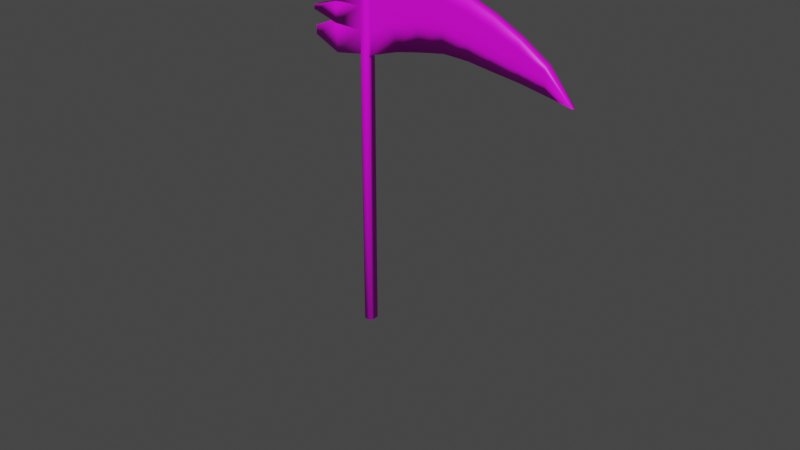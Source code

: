 # Source: HozPersonaje1.blend  (saved by Blender 3.6.11; exported with 4.5.12 LTS)
import bpy
from mathutils import Matrix  # noqa: F401  (used for matrix-valued properties, if any)

bpy.ops.wm.read_factory_settings(use_empty=True)
scene = bpy.context.scene
scene.name = 'Scene'

# ---- collections
col_collection = bpy.data.collections.new('Collection'); scene.collection.children.link(col_collection)
col_wea_tomi = bpy.data.collections.new('wea tomi'); scene.collection.children.link(col_wea_tomi)

# ---- images (referenced by path relative to the original .blend; pixels are not part of the script)
import os
ASSET_DIR = os.environ.get("B2B_ASSET_DIR", "")  # directory of the original .blend (textures are referenced by path, not embedded)
HERE = os.path.dirname(os.path.abspath(__file__))  # packed textures are extracted next to this script under _unpacked/

def load_image(name, relpath, width, height, colorspace="sRGB"):
    """Load a texture the original file referenced (path relative to the .blend, or extracted next to this script)."""
    p = next((c for c in (os.path.join(HERE, relpath), os.path.join(ASSET_DIR, relpath)) if relpath and os.path.exists(c)), "")
    if p:
        img = bpy.data.images.load(p, check_existing=True)
        img.name = name
    else:  # same state as the original file: an image datablock whose file is absent (Cycles renders it pink)
        img = bpy.data.images.new(name, width, height)
        img.source = "FILE"
        img.filepath = "//" + (relpath or name)
    img.colorspace_settings.name = colorspace
    return img
img_untitled = load_image('Untitled', '', 1920, 1920, 'sRGB')

# ---- materials (node trees are filled in below, after node groups)
mat_material = bpy.data.materials.new('Material')
mat_material.alpha_threshold = 0.0
mat_material.use_transparent_shadow = False
mat_material.roughness = 0.5
mat_material.line_color = (0.0, 0.0, 0.0, 1.0)
mat_arma_tx = bpy.data.materials.new('arma_Tx')
mat_arma_tx.use_transparent_shadow = False

# ---- material node trees
mat_material.use_nodes = True; mat_material.node_tree.nodes.clear()
_N = mat_material.node_tree.nodes; _L = mat_material.node_tree.links
n0 = _N.new('ShaderNodeOutputMaterial'); n0.name = 'Material Output'; n0.location = (300, 300)
n1 = _N.new('ShaderNodeBsdfPrincipled'); n1.name = 'Principled BSDF'; n1.location = (10, 300)
n1.distribution = 'GGX'
n1.subsurface_method = 'RANDOM_WALK_SKIN'
n1.inputs[3].default_value = 1.45
n1.inputs[27].default_value = (0.0, 0.0, 0.0, 1.0)
n1.inputs[28].default_value = 1.0
_L.new(n1.outputs[0], n0.inputs[0])
n0.is_active_output = True
mat_arma_tx.use_nodes = True; mat_arma_tx.node_tree.nodes.clear()
_N = mat_arma_tx.node_tree.nodes; _L = mat_arma_tx.node_tree.links
n0 = _N.new('ShaderNodeBsdfPrincipled'); n0.name = 'Principled BSDF'; n0.location = (10, 300)
n0.inputs[3].default_value = 1.45
n0.inputs[27].default_value = (0.0, 0.0, 0.0, 1.0)
n1 = _N.new('ShaderNodeOutputMaterial'); n1.name = 'Material Output'; n1.location = (300, 300)
n2 = _N.new('ShaderNodeTexImage'); n2.name = 'Image Texture'; n2.location = (-280, 275)
n2.image = img_untitled
_L.new(n0.outputs[0], n1.inputs[0])
_L.new(n2.outputs[0], n0.inputs[0])
n1.is_active_output = True

# ---- world
world_world = bpy.data.worlds.new('World'); scene.world = world_world
world_world.use_nodes = True; world_world.node_tree.nodes.clear()
_N = world_world.node_tree.nodes; _L = world_world.node_tree.links
n0 = _N.new('ShaderNodeOutputWorld'); n0.name = 'World Output'; n0.location = (300, 300)
n1 = _N.new('ShaderNodeBackground'); n1.name = 'Background'; n1.location = (10, 300)
n1.inputs[0].default_value = (0.05088, 0.05088, 0.05088, 1.0)
_L.new(n1.outputs[0], n0.inputs[0])
n0.is_active_output = True
world_world.color = (0.05088, 0.05088, 0.05088)
world_world.use_sun_shadow = False
world_world.sun_shadow_jitter_overblur = 0.0

# ---- meshes
me_cube_002 = bpy.data.meshes.new('Cube.002')
me_cube_002.from_pydata([(-1.0, -1.0, -1.0), (-1.0, -1.0, 1.0), (-1.0, 1.0, -1.0), (-1.0, 1.0, 1.0), (1.0, -1.0, -1.0), (1.0, -1.0, 1.0), (1.0, 1.0, -1.0), (1.0, 1.0, 1.0)], [], [(0, 1, 3, 2), (2, 3, 7, 6), (6, 7, 5, 4), (4, 5, 1, 0), (2, 6, 4, 0), (7, 3, 1, 5)])
_uv = me_cube_002.uv_layers.new(name='UVMap')
_uv.uv.foreach_set('vector', [0.375, 0.0, 0.625, 0.0, 0.625, 0.25, 0.375, 0.25, 0.375, 0.25, 0.625, 0.25, 0.625, 0.5, 0.375, 0.5, 0.375, 0.5, 0.625, 0.5, 0.625, 0.75, 0.375, 0.75, 0.375, 0.75, 0.625, 0.75, 0.625, 1.0, 0.375, 1.0, 0.125, 0.5, 0.375, 0.5, 0.375, 0.75, 0.125, 0.75, 0.625, 0.5, 0.875, 0.5, 0.875, 0.75, 0.625, 0.75])
me_cube_002.update()
me_cube = bpy.data.meshes.new('Cube')
me_cube.from_pydata([(2.369, 0.04917, -0.084), (2.351, 0.04917, -0.1115), (2.367, -0.04917, -0.08639), (2.352, -0.04917, -0.1096), (0.4182, 0.9999, 2.001), (-0.08616, 1.0, 1.184), (0.4182, -1.0, 2.001), (-0.09187, -1.0, 1.188), (0.202, 0.9206, 1.127), (0.6685, -0.9206, 1.878), (0.202, -0.9206, 1.127), (0.6685, 0.9206, 1.878), (0.9107, -0.6929, 0.897), (1.262, 0.6929, 1.463), (0.9107, 0.6929, 0.897), (1.262, -0.6929, 1.463), (1.721, -0.4659, 0.4861), (1.92, 0.4659, 0.7663), (1.721, 0.4659, 0.4861), (1.92, -0.4659, 0.7663), (2.164, -0.2576, 0.1356), (2.25, 0.2576, 0.2349), (2.164, 0.2576, 0.1394), (2.25, -0.2576, 0.2349), (1.315, 0.5797, 0.7134), (1.609, -0.5797, 1.138), (1.315, -0.5797, 0.7134), (1.609, 0.5797, 1.119), (0.5563, 0.8067, 1.023), (0.9654, -0.8067, 1.694), (0.5563, -0.8067, 1.023), (0.9654, 0.8067, 1.694), (2.361, 0.04917, -0.1018), (0.08218, -1.0, 1.468), (2.361, -0.04917, -0.1013), (0.08788, 1.0, 1.464), (0.3623, 0.9206, 1.385), (0.3623, -0.9206, 1.385), (1.031, -0.6929, 1.09), (1.031, 0.6929, 1.09), (1.802, -0.4659, 0.5628), (1.802, 0.4659, 0.5628), (2.198, -0.2576, 0.1722), (2.198, 0.2576, 0.1722), (1.416, 0.5797, 0.8575), (1.416, -0.5797, 0.8575), (0.6969, 0.8067, 1.251), (0.6969, -0.8067, 1.251), (1.975, 0.3591, 0.3084), (2.122, -0.3591, 0.4661), (1.975, -0.3591, 0.3084), (2.122, 0.3591, 0.4661), (2.019, 0.3591, 0.3626), (2.019, -0.3591, 0.3626), (2.268, -0.1534, 0.01202), (2.32, 0.1534, 0.07545), (2.268, 0.1534, 0.01392), (2.32, -0.1534, 0.07545), (2.29, -0.1534, 0.03522), (2.29, 0.1534, 0.03522)], [], [(11, 4, 6, 9), (37, 9, 6, 33), (33, 6, 4, 35), (56, 1, 3, 54), (32, 0, 2, 34), (59, 55, 0, 32), (35, 4, 11, 36), (5, 8, 10, 7), (47, 29, 9, 37), (31, 11, 9, 29), (27, 13, 15, 25), (45, 25, 15, 38), (46, 31, 13, 39), (28, 14, 12, 30), (53, 49, 19, 40), (51, 17, 19, 49), (44, 27, 17, 41), (24, 18, 16, 26), (55, 21, 23, 57), (58, 57, 23, 42), (52, 51, 21, 43), (48, 22, 20, 50), (14, 24, 26, 12), (39, 13, 27, 44), (40, 19, 25, 45), (17, 27, 25, 19), (8, 28, 30, 10), (36, 11, 31, 46), (13, 31, 29, 15), (38, 15, 29, 47), (12, 38, 47, 30), (8, 36, 46, 28), (16, 40, 45, 26), (14, 39, 44, 24), (48, 52, 43, 22), (54, 58, 42, 20), (24, 44, 41, 18), (50, 53, 40, 16), (28, 46, 39, 14), (26, 45, 38, 12), (30, 47, 37, 10), (5, 35, 36, 8), (56, 59, 32, 1), (1, 32, 34, 3), (7, 33, 35, 5), (10, 37, 33, 7), (20, 42, 53, 50), (18, 41, 52, 48), (18, 48, 50, 16), (41, 17, 51, 52), (21, 51, 49, 23), (42, 23, 49, 53), (22, 43, 59, 56), (3, 34, 58, 54), (34, 2, 57, 58), (0, 55, 57, 2), (43, 21, 55, 59), (22, 56, 54, 20)])
_uv = me_cube.uv_layers.new(name='UVMap')
_uv.uv.foreach_set('vector', [0.8489, 0.5, 0.875, 0.5, 0.875, 0.75, 0.8489, 0.75, 0.4609, 0.9739, 0.625, 0.9739, 0.625, 1.0, 0.4609, 1.0, 0.4609, 0.0, 0.625, 0.0, 0.625, 0.25, 0.4609, 0.25, 0.3564, 0.5, 0.375, 0.5, 0.375, 0.75, 0.3564, 0.75, 0.4609, 0.5, 0.625, 0.5, 0.625, 0.75, 0.4609, 0.75, 0.4609, 0.4814, 0.625, 0.4814, 0.625, 0.5, 0.4609, 0.5, 0.4609, 0.25, 0.625, 0.25, 0.625, 0.2761, 0.4609, 0.2761, 0.125, 0.5, 0.1511, 0.5, 0.1511, 0.75, 0.125, 0.75, 0.4609, 0.9365, 0.625, 0.9365, 0.625, 0.9739, 0.4609, 0.9739, 0.8115, 0.5, 0.8489, 0.5, 0.8489, 0.75, 0.8115, 0.75, 0.7369, 0.5, 0.7741, 0.5, 0.7741, 0.75, 0.7369, 0.75, 0.4609, 0.8619, 0.625, 0.8619, 0.625, 0.8991, 0.4609, 0.8991, 0.4609, 0.3135, 0.625, 0.3135, 0.625, 0.3509, 0.4609, 0.3509, 0.1885, 0.5, 0.2259, 0.5, 0.2259, 0.75, 0.1885, 0.75, 0.4609, 0.8054, 0.625, 0.8054, 0.625, 0.8245, 0.4609, 0.8245, 0.6804, 0.5, 0.6995, 0.5, 0.6995, 0.75, 0.6804, 0.75, 0.4609, 0.3881, 0.625, 0.3881, 0.625, 0.4255, 0.4609, 0.4255, 0.2631, 0.5, 0.3005, 0.5, 0.3005, 0.75, 0.2631, 0.75, 0.6436, 0.5, 0.6623, 0.5, 0.6623, 0.75, 0.6436, 0.75, 0.4609, 0.7686, 0.625, 0.7686, 0.625, 0.7873, 0.4609, 0.7873, 0.4609, 0.4446, 0.625, 0.4446, 0.625, 0.4627, 0.4609, 0.4627, 0.3196, 0.5, 0.3377, 0.5, 0.3377, 0.75, 0.3196, 0.75, 0.2259, 0.5, 0.2631, 0.5, 0.2631, 0.75, 0.2259, 0.75, 0.4609, 0.3509, 0.625, 0.3509, 0.625, 0.3881, 0.4609, 0.3881, 0.4609, 0.8245, 0.625, 0.8245, 0.625, 0.8619, 0.4609, 0.8619, 0.6995, 0.5, 0.7369, 0.5, 0.7369, 0.75, 0.6995, 0.75, 0.1511, 0.5, 0.1885, 0.5, 0.1885, 0.75, 0.1511, 0.75, 0.4609, 0.2761, 0.625, 0.2761, 0.625, 0.3135, 0.4609, 0.3135, 0.7741, 0.5, 0.8115, 0.5, 0.8115, 0.75, 0.7741, 0.75, 0.4609, 0.8991, 0.625, 0.8991, 0.625, 0.9365, 0.4609, 0.9365, 0.375, 0.8991, 0.4609, 0.8991, 0.4609, 0.9365, 0.375, 0.9365, 0.375, 0.2761, 0.4609, 0.2761, 0.4609, 0.3135, 0.375, 0.3135, 0.375, 0.8245, 0.4609, 0.8245, 0.4609, 0.8619, 0.375, 0.8619, 0.375, 0.3509, 0.4609, 0.3509, 0.4609, 0.3881, 0.375, 0.3881, 0.375, 0.4446, 0.4609, 0.4446, 0.4609, 0.4627, 0.375, 0.4627, 0.375, 0.7686, 0.4609, 0.7686, 0.4609, 0.7873, 0.375, 0.7873, 0.375, 0.3881, 0.4609, 0.3881, 0.4609, 0.4255, 0.375, 0.4255, 0.375, 0.8054, 0.4609, 0.8054, 0.4609, 0.8245, 0.375, 0.8245, 0.375, 0.3135, 0.4609, 0.3135, 0.4609, 0.3509, 0.375, 0.3509, 0.375, 0.8619, 0.4609, 0.8619, 0.4609, 0.8991, 0.375, 0.8991, 0.375, 0.9365, 0.4609, 0.9365, 0.4609, 0.9739, 0.375, 0.9739, 0.375, 0.25, 0.4609, 0.25, 0.4609, 0.2761, 0.375, 0.2761, 0.375, 0.4814, 0.4609, 0.4814, 0.4609, 0.5, 0.375, 0.5, 0.375, 0.5, 0.4609, 0.5, 0.4609, 0.75, 0.375, 0.75, 0.375, 0.0, 0.4609, 0.0, 0.4609, 0.25, 0.375, 0.25, 0.375, 0.9739, 0.4609, 0.9739, 0.4609, 1.0, 0.375, 1.0, 0.375, 0.7873, 0.4609, 0.7873, 0.4609, 0.8054, 0.375, 0.8054, 0.375, 0.4255, 0.4609, 0.4255, 0.4609, 0.4446, 0.375, 0.4446, 0.3005, 0.5, 0.3196, 0.5, 0.3196, 0.75, 0.3005, 0.75, 0.4609, 0.4255, 0.625, 0.4255, 0.625, 0.4446, 0.4609, 0.4446, 0.6623, 0.5, 0.6804, 0.5, 0.6804, 0.75, 0.6623, 0.75, 0.4609, 0.7873, 0.625, 0.7873, 0.625, 0.8054, 0.4609, 0.8054, 0.375, 0.4627, 0.4609, 0.4627, 0.4609, 0.4814, 0.375, 0.4814, 0.375, 0.75, 0.4609, 0.75, 0.4609, 0.7686, 0.375, 0.7686, 0.4609, 0.75, 0.625, 0.75, 0.625, 0.7686, 0.4609, 0.7686, 0.625, 0.5, 0.6436, 0.5, 0.6436, 0.75, 0.625, 0.75, 0.4609, 0.4627, 0.625, 0.4627, 0.625, 0.4814, 0.4609, 0.4814, 0.3377, 0.5, 0.3564, 0.5, 0.3564, 0.75, 0.3377, 0.75])
me_cube.materials.append(mat_material)
me_cube.use_mirror_vertex_groups = False
me_cube.update()
me_cube_001 = bpy.data.meshes.new('Cube.001')
me_cube_001.from_pydata([(-0.8998, -0.1139, -1.356), (0.6571, -0.1139, 1.523), (-0.8998, 0.1139, -1.356), (0.6571, 0.1139, 1.523), (-0.5349, -0.1138, -1.781), (1.153, -0.1139, 0.9492), (-0.5409, 0.1139, -1.777), (1.153, 0.1139, 0.9492), (-0.3487, -0.1139, -0.4194), (-0.3487, 0.1139, -0.4194), (0.04859, 0.1139, -0.8387), (0.04859, -0.1138, -0.8387), (0.07717, -0.1139, 0.5803), (0.07717, 0.1139, 0.5803), (0.8852, 0.1139, 0.5122), (0.8852, -0.1139, 0.5122), (-1.769, 0.005349, -0.3462), (-1.769, -0.005349, -0.3462), (-1.741, 0.005349, -0.3022), (-1.741, -0.005349, -0.3022), (-1.356, 0.005313, 0.7116), (-1.385, 0.005313, 0.6654), (-1.385, -0.005313, 0.6654), (-1.356, -0.005313, 0.7116), (-0.7728, -0.004722, 1.536), (-0.753, -0.004722, 1.568), (-0.753, 0.004722, 1.568), (-0.7728, 0.004722, 1.536)], [], [(3, 13, 27, 26), (13, 3, 7, 14), (14, 7, 5, 15), (15, 5, 1, 12), (2, 6, 4, 0), (7, 3, 1, 5), (4, 11, 8, 0), (6, 10, 11, 4), (2, 9, 10, 6), (8, 9, 18, 19), (11, 15, 12, 8), (10, 14, 15, 11), (9, 13, 14, 10), (9, 8, 22, 21), (17, 19, 18, 16), (2, 0, 17, 16), (9, 2, 16, 18), (0, 8, 19, 17), (22, 23, 20, 21), (13, 9, 21, 20), (8, 12, 23, 22), (12, 13, 20, 23), (24, 25, 26, 27), (1, 3, 26, 25), (13, 12, 24, 27), (12, 1, 25, 24)])
_uv = me_cube_001.uv_layers.new(name='UVMap')
_uv.uv.foreach_set('vector', [0.625, 0.25, 0.5547, 0.25, 0.5547, 0.25, 0.625, 0.25, 0.5547, 0.25, 0.625, 0.25, 0.625, 0.5, 0.5547, 0.5, 0.5547, 0.5, 0.625, 0.5, 0.625, 0.75, 0.5547, 0.75, 0.5547, 0.75, 0.625, 0.75, 0.625, 1.0, 0.5547, 1.0, 0.125, 0.5, 0.375, 0.5, 0.375, 0.75, 0.125, 0.75, 0.625, 0.5, 0.875, 0.5, 0.875, 0.75, 0.625, 0.75, 0.375, 0.75, 0.4618, 0.75, 0.4618, 1.0, 0.375, 1.0, 0.375, 0.5, 0.4618, 0.5, 0.4618, 0.75, 0.375, 0.75, 0.375, 0.25, 0.4618, 0.25, 0.4618, 0.5, 0.375, 0.5, 0.4618, 0.0, 0.4618, 0.25, 0.4618, 0.25, 0.4618, 0.0, 0.4618, 0.75, 0.5547, 0.75, 0.5547, 1.0, 0.4618, 1.0, 0.4618, 0.5, 0.5547, 0.5, 0.5547, 0.75, 0.4618, 0.75, 0.4618, 0.25, 0.5547, 0.25, 0.5547, 0.5, 0.4618, 0.5, 0.4618, 0.25, 0.4618, 0.0, 0.4618, 0.0, 0.4618, 0.25, 0.375, 0.0, 0.4618, 0.0, 0.4618, 0.25, 0.375, 0.25, 0.125, 0.5, 0.125, 0.75, 0.125, 0.75, 0.125, 0.5, 0.4618, 0.25, 0.375, 0.25, 0.375, 0.25, 0.4618, 0.25, 0.375, 1.0, 0.4618, 1.0, 0.4618, 1.0, 0.375, 1.0, 0.4618, 0.0, 0.5547, 0.0, 0.5547, 0.25, 0.4618, 0.25, 0.5547, 0.25, 0.4618, 0.25, 0.4618, 0.25, 0.5547, 0.25, 0.4618, 1.0, 0.5547, 1.0, 0.5547, 1.0, 0.4618, 1.0, 0.5547, 0.0, 0.5547, 0.25, 0.5547, 0.25, 0.5547, 0.0, 0.5547, 0.0, 0.625, 0.0, 0.625, 0.25, 0.5547, 0.25, 0.875, 0.75, 0.875, 0.5, 0.875, 0.5, 0.875, 0.75, 0.5547, 0.25, 0.5547, 0.0, 0.5547, 0.0, 0.5547, 0.25, 0.5547, 1.0, 0.625, 1.0, 0.625, 1.0, 0.5547, 1.0])
me_cube_001.materials.append(mat_material)
me_cube_001.update()
me_cube_003 = bpy.data.meshes.new('Cube.003')
me_cube_003.from_pydata([(0.0, 0.185, 0.006584), (0.0, 0.185, 13.88), (0.0, -0.1695, 0.006584), (0.0, -0.1695, 13.88), (0.2171, -0.07889, 0.006584), (0.1577, -0.1695, 0.006584), (0.1577, -0.1695, 13.88), (0.2171, -0.07889, 13.88), (0.1577, 0.185, 0.006584), (0.2171, 0.09434, 0.006584), (0.2171, 0.09434, 13.88), (0.1577, 0.185, 13.88), (0.0, -0.1695, 10.27), (0.0, 0.185, 10.27), (0.2171, 0.09434, 10.27), (0.1577, 0.185, 10.27), (0.1577, -0.1695, 10.27), (0.2171, -0.07889, 10.27), (0.1577, 0.185, 13.57), (0.2171, -0.07889, 13.57), (0.0, -0.1695, 13.57), (0.0, 0.185, 13.57), (0.2171, 0.09434, 13.57), (0.1577, -0.1695, 13.57), (0.0, -7.988, 10.3), (0.0, -7.988, 10.27), (0.07823, -7.988, 10.3), (0.0, -2.205, 10.78), (0.0, -4.133, 10.9), (0.0, -6.061, 10.63), (0.0, -2.205, 13.39), (0.0, -4.133, 12.94), (0.0, -6.061, 12.04), (0.1532, -6.061, 12.04), (0.1532, -4.133, 12.94), (0.1532, -2.205, 13.39), (0.0, -1.241, 10.59), (0.1532, -1.241, 13.57), (0.0, -1.241, 13.57), (0.0, -7.024, 10.45), (0.0, -7.024, 11.4), (0.1532, -7.024, 11.4), (0.0, -5.092, 10.76), (0.0, -5.092, 12.55), (0.1532, -5.092, 12.55), (0.0, -3.169, 10.94), (0.0, -3.169, 13.16), (0.1532, -3.169, 13.16), (0.0, 0.185, 11.09), (0.2171, 0.09434, 11.09), (0.1577, -0.1695, 11.09), (0.1577, 0.185, 11.09), (0.2171, -0.07889, 11.09), (0.1532, -2.205, 11.74), (0.1532, -4.133, 11.57), (0.1532, -6.061, 11.1), (0.1532, -1.241, 11.57), (0.1532, -7.024, 10.88), (0.1532, -5.092, 11.33), (0.1532, -3.169, 11.79), (0.1577, 0.185, 11.91), (0.1577, 0.185, 12.74), (0.2171, -0.07889, 11.91), (0.2171, -0.07889, 12.74), (0.0, 0.185, 12.74), (0.0, 0.185, 11.91), (0.2171, 0.09434, 12.74), (0.2171, 0.09434, 11.91), (0.1577, -0.1695, 12.74), (0.1577, -0.1695, 11.91), (0.1532, -2.205, 12.84), (0.1532, -2.205, 12.29), (0.1532, -4.133, 12.48), (0.1532, -4.133, 12.02), (0.1532, -6.061, 11.73), (0.1532, -6.061, 11.42), (0.1532, -1.241, 12.91), (0.1532, -1.241, 12.24), (0.1532, -7.024, 11.23), (0.1532, -7.024, 11.05), (0.1532, -5.092, 12.14), (0.1532, -5.092, 11.74), (0.1532, -3.169, 12.71), (0.1532, -3.169, 12.25), (0.02992, 2.254, 13.02), (0.02992, 2.254, 13.29), (0.0, 2.254, 13.29), (0.0, 2.254, 13.02), (0.0, 1.252, 13.75), (0.06475, 1.252, 12.56), (0.06475, 1.252, 13.75), (0.0, 1.252, 12.56), (0.0, 2.254, 10.52), (0.07696, 2.254, 10.52), (0.0, 2.254, 10.84), (0.07696, 2.254, 10.84), (0.0, 1.252, 10.09), (0.1272, 1.252, 10.09), (0.1272, 1.252, 11.26), (0.0, 1.252, 11.26), (0.0, 2.254, 11.42), (0.1532, 2.254, 11.42), (0.1532, 2.254, 11.58), (0.0, 2.254, 11.58), (0.1532, 2.254, 12.24), (0.1532, 2.254, 12.42), (0.0, 2.254, 12.42), (0.0, 2.254, 12.24), (0.0, 1.266, 11.25), (0.1532, 1.266, 11.13), (0.1532, 1.266, 11.87), (0.0, 1.266, 11.75), (0.1532, 1.266, 12.73), (0.0, 1.266, 11.93), (0.1532, 1.266, 11.93), (0.0, 1.266, 12.73), (0.1573, -0.2609, 13.57), (0.0, -0.2609, 13.57), (0.1573, -0.2609, 11.13), (0.1443, -0.2609, 10.3), (0.1573, -0.2609, 11.94), (0.1573, -0.2609, 12.76)], [], [(23, 6, 3, 20), (22, 10, 7, 19), (21, 1, 11, 18), (10, 11, 1, 3, 6, 7), (14, 9, 8, 15), (16, 5, 4, 17), (0, 8, 9, 4, 5, 2), (50, 16, 17, 52), (49, 14, 15, 51), (0, 13, 15, 8), (9, 14, 17, 4), (5, 16, 12, 2), (10, 22, 18, 11), (6, 23, 19, 7), (90, 89, 84, 85), (66, 22, 19, 63), (41, 40, 24, 26), (78, 41, 26), (76, 37, 35, 70), (82, 47, 34, 72), (80, 44, 33, 74), (37, 38, 30, 35), (47, 46, 31, 34), (44, 43, 32, 33), (12, 16, 119, 36), (116, 117, 38, 37), (121, 116, 37, 76), (74, 33, 41, 78), (33, 32, 40, 41), (34, 31, 43, 44), (72, 34, 44, 80), (35, 30, 46, 47), (70, 35, 47, 82), (27, 53, 59, 45), (28, 54, 58, 42), (29, 55, 57, 39), (119, 118, 56, 36), (42, 58, 55, 29), (45, 59, 54, 28), (36, 56, 53, 27), (39, 57, 26, 25), (25, 26, 24), (14, 49, 52, 17), (97, 96, 92, 93), (67, 49, 51, 60), (69, 50, 52, 62), (23, 68, 63, 19), (68, 69, 62, 63), (22, 66, 61, 18), (66, 67, 60, 61), (53, 71, 83, 59), (71, 70, 82, 83), (54, 73, 81, 58), (73, 72, 80, 81), (55, 75, 79, 57), (75, 74, 78, 79), (118, 120, 77, 56), (120, 121, 76, 77), (58, 81, 75, 55), (81, 80, 74, 75), (59, 83, 73, 54), (83, 82, 72, 73), (56, 77, 71, 53), (77, 76, 70, 71), (49, 67, 62, 52), (67, 66, 63, 62), (110, 109, 101, 102), (114, 113, 107, 104), (87, 86, 85, 84), (89, 91, 87, 84), (88, 90, 85, 86), (21, 18, 90, 88), (61, 64, 91, 89), (18, 61, 89, 90), (92, 94, 95, 93), (98, 97, 93, 95), (99, 98, 95, 94), (48, 51, 98, 99), (51, 15, 97, 98), (15, 13, 96, 97), (100, 103, 102, 101), (111, 110, 102, 103), (109, 108, 100, 101), (107, 106, 105, 104), (112, 114, 104, 105), (115, 112, 105, 106), (57, 79, 26), (79, 78, 26), (51, 48, 108, 109), (65, 60, 110, 111), (60, 51, 109, 110), (64, 61, 112, 115), (61, 60, 114, 112), (60, 65, 113, 114), (69, 68, 121, 120), (50, 69, 120, 118), (16, 50, 118, 119), (68, 23, 116, 121), (23, 20, 117, 116)])
me_cube_003.polygons.foreach_set('use_smooth', [True] * 99)
_uv = me_cube_003.uv_layers.new(name='UVMap')
_uv.uv.foreach_set('vector', [0.05929, 0.9145, 0.05929, 0.929, 0.05215, 0.929, 0.05215, 0.9145, 0.08131, 0.9145, 0.08131, 0.929, 0.06865, 0.929, 0.06865, 0.9145, 0.09781, 0.9145, 0.09781, 0.929, 0.09067, 0.929, 0.09067, 0.9145, 0.08131, 0.929, 0.08793, 0.9356, 0.08793, 0.9428, 0.06203, 0.9428, 0.06203, 0.9356, 0.06865, 0.929, 0.08131, 0.7605, 0.08131, 0.2819, 0.09067, 0.2819, 0.09067, 0.7605, 0.05929, 0.7605, 0.05929, 0.2819, 0.06865, 0.2819, 0.06865, 0.7605, 0.08793, 0.2682, 0.08793, 0.2753, 0.08131, 0.2819, 0.06865, 0.2819, 0.06203, 0.2753, 0.06203, 0.2682, 0.05929, 0.7985, 0.05929, 0.7605, 0.06865, 0.7605, 0.06865, 0.7985, 0.08131, 0.7985, 0.08131, 0.7605, 0.09067, 0.7605, 0.09067, 0.7985, 0.09781, 0.2819, 0.09781, 0.7605, 0.09067, 0.7605, 0.09067, 0.2819, 0.08131, 0.2819, 0.08131, 0.7605, 0.06865, 0.7605, 0.06865, 0.2819, 0.05929, 0.2819, 0.05929, 0.7605, 0.05215, 0.7605, 0.05215, 0.2819, 0.08131, 0.929, 0.08131, 0.9145, 0.09067, 0.9145, 0.09067, 0.929, 0.05929, 0.929, 0.05929, 0.9145, 0.06865, 0.9145, 0.06865, 0.929, 0.8911, 0.6102, 0.7692, 0.6029, 0.8188, 0.5161, 0.842, 0.5192, 0.08131, 0.8758, 0.08131, 0.9145, 0.06865, 0.9145, 0.06865, 0.8758, 0.4506, 0.7691, 0.4636, 0.7777, 0.3661, 0.8933, 0.3599, 0.8881, 0.4335, 0.7719, 0.4506, 0.7691, 0.3599, 0.8881, 0.5593, 0.153, 0.6294, 0.1515, 0.6156, 0.2534, 0.5569, 0.2561, 0.5475, 0.3597, 0.5966, 0.3574, 0.5764, 0.4592, 0.5289, 0.4624, 0.5024, 0.5651, 0.5446, 0.5612, 0.5027, 0.6656, 0.4704, 0.6691, 0.6294, 0.1515, 0.6457, 0.1527, 0.6317, 0.256, 0.6156, 0.2534, 0.5966, 0.3574, 0.6128, 0.3605, 0.592, 0.4632, 0.5764, 0.4592, 0.5446, 0.5612, 0.5597, 0.5666, 0.5174, 0.6722, 0.5027, 0.6656, 0.2167, 0.06166, 0.2314, 0.05477, 0.234, 0.06367, 0.2624, 0.1591, 0.6303, 0.05754, 0.6471, 0.05782, 0.6457, 0.1527, 0.6294, 0.1515, 0.5416, 0.05859, 0.6303, 0.05754, 0.6294, 0.1515, 0.5593, 0.153, 0.4704, 0.6691, 0.5027, 0.6656, 0.4506, 0.7691, 0.4335, 0.7719, 0.5027, 0.6656, 0.5174, 0.6722, 0.4636, 0.7777, 0.4506, 0.7691, 0.5764, 0.4592, 0.592, 0.4632, 0.5597, 0.5666, 0.5446, 0.5612, 0.5289, 0.4624, 0.5764, 0.4592, 0.5446, 0.5612, 0.5024, 0.5651, 0.6156, 0.2534, 0.6317, 0.256, 0.6128, 0.3605, 0.5966, 0.3574, 0.5569, 0.2561, 0.6156, 0.2534, 0.5966, 0.3574, 0.5475, 0.3597, 0.281, 0.2615, 0.3835, 0.2628, 0.3876, 0.3649, 0.296, 0.3637, 0.2899, 0.4657, 0.3626, 0.4667, 0.3369, 0.5681, 0.2747, 0.5671, 0.2592, 0.6695, 0.3122, 0.6704, 0.2876, 0.7723, 0.2393, 0.7713, 0.234, 0.06367, 0.3219, 0.06627, 0.3674, 0.1605, 0.2624, 0.1591, 0.2747, 0.5671, 0.3369, 0.5681, 0.3122, 0.6704, 0.2592, 0.6695, 0.296, 0.3637, 0.3876, 0.3649, 0.3626, 0.4667, 0.2899, 0.4657, 0.2624, 0.1591, 0.3674, 0.1605, 0.3835, 0.2628, 0.281, 0.2615, 0.2393, 0.7713, 0.2876, 0.7723, 0.2257, 0.8739, 0.2167, 0.8726, 0.2167, 0.8726, 0.2257, 0.8739, 0.2177, 0.8761, 0.08131, 0.7605, 0.08131, 0.7985, 0.06865, 0.7985, 0.06865, 0.7605, 0.7713, 0.6032, 0.7567, 0.5989, 0.8136, 0.5098, 0.8171, 0.5173, 0.08131, 0.8372, 0.08131, 0.7985, 0.09067, 0.7985, 0.09067, 0.8372, 0.05929, 0.8372, 0.05929, 0.7985, 0.06865, 0.7985, 0.06865, 0.8372, 0.05929, 0.9145, 0.05929, 0.8758, 0.06865, 0.8758, 0.06865, 0.9145, 0.05929, 0.8758, 0.05929, 0.8372, 0.06865, 0.8372, 0.06865, 0.8758, 0.08131, 0.9145, 0.08131, 0.8758, 0.09067, 0.8758, 0.09067, 0.9145, 0.08131, 0.8758, 0.08131, 0.8372, 0.09067, 0.8372, 0.09067, 0.8758, 0.4385, 0.2616, 0.4979, 0.2588, 0.4987, 0.3623, 0.4497, 0.3652, 0.4979, 0.2588, 0.5569, 0.2561, 0.5475, 0.3597, 0.4987, 0.3623, 0.4328, 0.47, 0.4811, 0.466, 0.4603, 0.5693, 0.4179, 0.5739, 0.4811, 0.466, 0.5289, 0.4624, 0.5024, 0.5651, 0.4603, 0.5693, 0.4067, 0.6773, 0.4387, 0.673, 0.4161, 0.775, 0.3987, 0.7782, 0.4387, 0.673, 0.4704, 0.6691, 0.4335, 0.7719, 0.4161, 0.775, 0.3646, 0.0638, 0.4531, 0.06102, 0.488, 0.1554, 0.4161, 0.158, 0.4531, 0.06102, 0.5416, 0.05859, 0.5593, 0.153, 0.488, 0.1554, 0.4179, 0.5739, 0.4603, 0.5693, 0.4387, 0.673, 0.4067, 0.6773, 0.4603, 0.5693, 0.5024, 0.5651, 0.4704, 0.6691, 0.4387, 0.673, 0.4497, 0.3652, 0.4987, 0.3623, 0.4811, 0.466, 0.4328, 0.47, 0.4987, 0.3623, 0.5475, 0.3597, 0.5289, 0.4624, 0.4811, 0.466, 0.4161, 0.158, 0.488, 0.1554, 0.4979, 0.2588, 0.4385, 0.2616, 0.488, 0.1554, 0.5593, 0.153, 0.5569, 0.2561, 0.4979, 0.2588, 0.08131, 0.7985, 0.08131, 0.8372, 0.06865, 0.8372, 0.06865, 0.7985, 0.08131, 0.8372, 0.08131, 0.8758, 0.06865, 0.8758, 0.06865, 0.8372, 0.8637, 0.28, 0.7995, 0.2814, 0.8244, 0.1883, 0.8385, 0.1887, 0.7985, 0.2806, 0.7843, 0.2689, 0.812, 0.169, 0.8218, 0.1875, 0.8175, 0.5132, 0.8437, 0.5162, 0.842, 0.5192, 0.8188, 0.5161, 0.7692, 0.6029, 0.7619, 0.6006, 0.8175, 0.5132, 0.8188, 0.5161, 0.8985, 0.6081, 0.8911, 0.6102, 0.842, 0.5192, 0.8437, 0.5162, 0.9006, 0.7223, 0.8812, 0.7224, 0.8911, 0.6102, 0.8985, 0.6081, 0.7729, 0.7224, 0.7524, 0.7209, 0.7619, 0.6006, 0.7692, 0.6029, 0.8812, 0.7224, 0.7729, 0.7224, 0.7692, 0.6029, 0.8911, 0.6102, 0.8136, 0.5098, 0.8478, 0.5128, 0.8436, 0.5209, 0.8171, 0.5173, 0.8896, 0.6105, 0.7713, 0.6032, 0.8171, 0.5173, 0.8436, 0.5209, 0.9044, 0.6067, 0.8896, 0.6105, 0.8436, 0.5209, 0.8478, 0.5128, 0.9017, 0.7243, 0.8819, 0.7236, 0.8896, 0.6105, 0.9044, 0.6067, 0.8819, 0.7236, 0.7731, 0.7242, 0.7713, 0.6032, 0.8896, 0.6105, 0.7731, 0.7242, 0.7521, 0.7236, 0.7567, 0.5989, 0.7713, 0.6032, 0.8145, 0.1689, 0.8477, 0.1636, 0.8385, 0.1887, 0.8244, 0.1883, 0.876, 0.2653, 0.8637, 0.28, 0.8385, 0.1887, 0.8477, 0.1636, 0.7995, 0.2814, 0.7851, 0.2691, 0.8145, 0.1689, 0.8244, 0.1883, 0.812, 0.169, 0.8469, 0.1665, 0.8368, 0.1898, 0.8218, 0.1875, 0.8641, 0.2818, 0.7985, 0.2806, 0.8218, 0.1875, 0.8368, 0.1898, 0.8768, 0.2678, 0.8641, 0.2818, 0.8368, 0.1898, 0.8469, 0.1665, 0.3987, 0.7782, 0.4161, 0.775, 0.3599, 0.8881, 0.4161, 0.775, 0.4335, 0.7719, 0.3599, 0.8881, 0.7745, 0.3745, 0.7557, 0.3693, 0.7851, 0.2691, 0.7995, 0.2814, 0.9044, 0.3669, 0.8889, 0.3713, 0.8637, 0.28, 0.876, 0.2653, 0.8889, 0.3713, 0.7745, 0.3745, 0.7995, 0.2814, 0.8637, 0.28, 0.9068, 0.3691, 0.8913, 0.3737, 0.8641, 0.2818, 0.8768, 0.2678, 0.8913, 0.3737, 0.7753, 0.3737, 0.7985, 0.2806, 0.8641, 0.2818, 0.7753, 0.3737, 0.7565, 0.3688, 0.7843, 0.2689, 0.7985, 0.2806, 0.4498, 0.05222, 0.5399, 0.04978, 0.5416, 0.05859, 0.4531, 0.06102, 0.3599, 0.05502, 0.4498, 0.05222, 0.4531, 0.06102, 0.3646, 0.0638, 0.2314, 0.05477, 0.3177, 0.05749, 0.3219, 0.06627, 0.234, 0.06367, 0.5399, 0.04978, 0.6303, 0.04879, 0.6303, 0.05754, 0.5416, 0.05859, 0.6303, 0.04879, 0.6472, 0.04898, 0.6471, 0.05782, 0.6303, 0.05754])
me_cube_003.materials.append(mat_arma_tx)
me_cube_003.update()

# ---- objects
ob_palo = bpy.data.objects.new('Palo', me_cube_002)
ob_hoja = bpy.data.objects.new('hoja', me_cube)
ob_hojitas = bpy.data.objects.new('hojitas', me_cube_001)
ob_cube = bpy.data.objects.new('Cube', me_cube_003)

# ---- transforms, parenting, visibility, modifiers, constraints
ob_palo.location = (0.0, 0.0, -0.3394)
ob_palo.scale = (0.08053, 0.04831, 2.337)
ob_hoja.location = (0.7693, 0.0, 0.08367)
ob_hoja.rotation_euler = (0.0, -0.5585, 0.0)
ob_hoja.scale = (0.9999, 0.03669, 1.003)
ob_hoja.lock_rotations_4d = False
ob_hoja.empty_display_type = 'ARROWS'
ob_hoja.lineart.crease_threshold = 0.0
ob_hojitas.location = (-0.2509, 0.0, 1.469)
ob_hojitas.rotation_euler = (0.0, -0.5585, 0.0)
ob_hojitas.scale = (0.3781, 0.3781, 0.3781)
ob_cube.location = (0.0, 0.0, 0.0)
ob_cube.rotation_euler = (0.0, -0.0, 1.571)
ob_cube.scale = (0.3399, 0.3399, 0.3399)
_m = ob_cube.modifiers.new('Mirror', 'MIRROR')
_m.use_clip = True

# ---- collection membership
col_collection.objects.link(ob_palo)
col_collection.objects.link(ob_hoja)
col_collection.objects.link(ob_hojitas)
col_wea_tomi.objects.link(ob_cube)
def _layer_coll(name, lc=None):
    lc = lc or bpy.context.view_layer.layer_collection
    for c in lc.children:
        if c.name == name: return c
        r = _layer_coll(name, c)
        if r: return r
_layer_coll('Collection').exclude = True

# ---- scene / render settings (as saved in the file)
scene.frame_start = 1; scene.frame_end = 250; scene.frame_set(1)
scene.render.engine = 'BLENDER_EEVEE_NEXT'
scene.cycles.sampling_pattern = 'TABULATED_SOBOL'
scene.view_settings.view_transform = 'Filmic'
bpy.context.view_layer.update()

# ---- added for rendering (the .blend has no active camera and no usable light): camera, sun
cam_auto = bpy.data.cameras.new('AutoCamera')
cam_auto.lens = 50.0
cam_auto.sensor_width = 36.0
cam_auto.clip_end = 1000.0
ob_auto_camera = bpy.data.objects.new('AutoCamera', cam_auto)
scene.collection.objects.link(ob_auto_camera)
ob_auto_camera.location = (8.00962, -9.04393, 7.49825)
ob_auto_camera.rotation_euler = (1.09748, -7.21219e-08, 0.694738)
scene.camera = ob_auto_camera
light_auto_sun = bpy.data.lights.new('AutoSun', 'SUN')
light_auto_sun.energy = 3.0
light_auto_sun.angle = 0.0523599
ob_auto_sun = bpy.data.objects.new('AutoSun', light_auto_sun)
scene.collection.objects.link(ob_auto_sun)
ob_auto_sun.rotation_euler = (0.872665, 0.174533, 0.523599)
bpy.context.view_layer.update()
